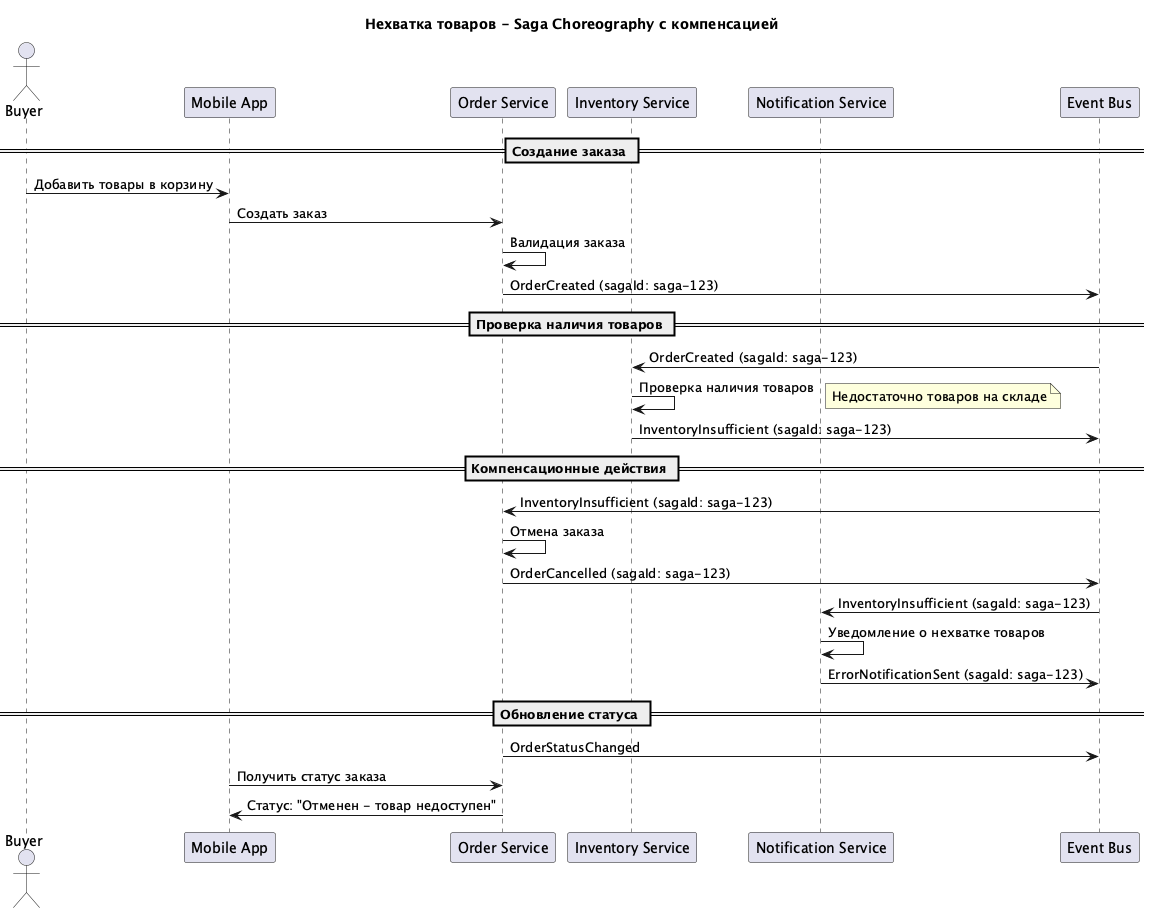

The diagram above was rendered by PlantUML. Its source (embedded in the PNG):
@startuml Sequence_Insufficient_Inventory
title Нехватка товаров - Saga Choreography с компенсацией

actor Buyer as B
participant "Mobile App" as MA
participant "Order Service" as OS
participant "Inventory Service" as IS
participant "Notification Service" as NS
participant "Event Bus" as EB

== Создание заказа ==
B -> MA: Добавить товары в корзину
MA -> OS: Создать заказ
OS -> OS: Валидация заказа
OS -> EB: OrderCreated (sagaId: saga-123)

== Проверка наличия товаров ==
EB -> IS: OrderCreated (sagaId: saga-123)
IS -> IS: Проверка наличия товаров
note right: Недостаточно товаров на складе
IS -> EB: InventoryInsufficient (sagaId: saga-123)

== Компенсационные действия ==
EB -> OS: InventoryInsufficient (sagaId: saga-123)
OS -> OS: Отмена заказа
OS -> EB: OrderCancelled (sagaId: saga-123)

EB -> NS: InventoryInsufficient (sagaId: saga-123)
NS -> NS: Уведомление о нехватке товаров
NS -> EB: ErrorNotificationSent (sagaId: saga-123)

== Обновление статуса ==
OS -> EB: OrderStatusChanged
MA -> OS: Получить статус заказа
OS -> MA: Статус: "Отменен - товар недоступен"

@enduml